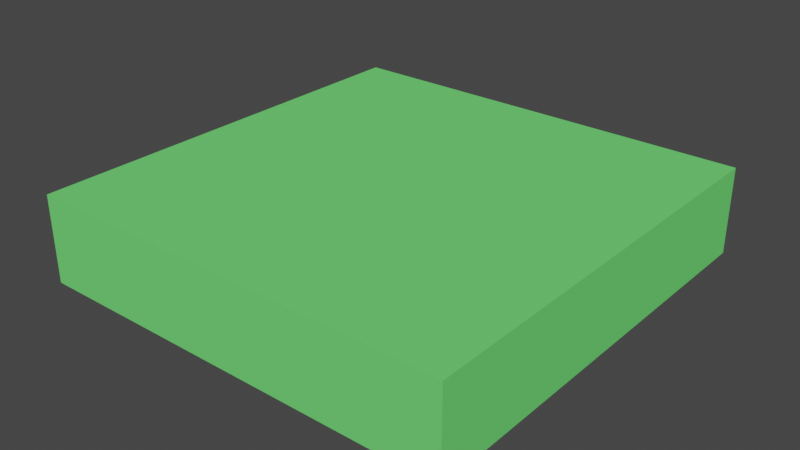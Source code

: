 # Source: trava.blend  (saved by Blender 3.6.13; exported with 4.5.12 LTS)
import bpy
from mathutils import Matrix  # noqa: F401  (used for matrix-valued properties, if any)

bpy.ops.wm.read_factory_settings(use_empty=True)
scene = bpy.context.scene
scene.name = 'Scene'

# ---- collections
col_collection = bpy.data.collections.new('Collection'); scene.collection.children.link(col_collection)

# ---- materials (node trees are filled in below, after node groups)
mat_grass = bpy.data.materials.new('Grass')
mat_grass.use_transparent_shadow = False
mat_grass.roughness = 1.0

# ---- material node trees
mat_grass.use_nodes = True; mat_grass.node_tree.nodes.clear()
_N = mat_grass.node_tree.nodes; _L = mat_grass.node_tree.links
n0 = _N.new('ShaderNodeBsdfPrincipled'); n0.name = 'Principled BSDF'; n0.location = (0, 300)
n0.distribution = 'GGX'
n0.subsurface_method = 'RANDOM_WALK_SKIN'
n0.inputs[0].default_value = (0.16, 0.8, 0.17, 1.0)
n0.inputs[2].default_value = 1.0
n0.inputs[3].default_value = 1.45
n0.inputs[13].default_value = 0.0
n0.inputs[27].default_value = (0.0, 0.0, 0.0, 1.0)
n0.inputs[28].default_value = 1.0
n1 = _N.new('ShaderNodeOutputMaterial'); n1.name = 'Material Output'; n1.location = (280, 300)
_L.new(n0.outputs[0], n1.inputs[0])
n1.is_active_output = True

# ---- world
world_world = bpy.data.worlds.new('World'); scene.world = world_world
world_world.use_nodes = True; world_world.node_tree.nodes.clear()
_N = world_world.node_tree.nodes; _L = world_world.node_tree.links
n0 = _N.new('ShaderNodeOutputWorld'); n0.name = 'World Output'; n0.location = (300, 300)
n1 = _N.new('ShaderNodeBackground'); n1.name = 'Background'; n1.location = (10, 300)
n1.inputs[0].default_value = (0.05088, 0.05088, 0.05088, 1.0)
_L.new(n1.outputs[0], n0.inputs[0])
n0.is_active_output = True
world_world.color = (0.05088, 0.05088, 0.05088)
world_world.use_sun_shadow = False
world_world.sun_shadow_jitter_overblur = 0.0

# ---- meshes
me_roadtile_163 = bpy.data.meshes.new('roadTile_163')
me_roadtile_163.from_pydata([(3.0, 0.5443, -3.0), (3.0, 0.0, -3.0), (0.02351, 0.0, -3.0), (0.02351, 0.5443, -3.0), (3.0, 7.997e-10, -0.01177), (3.0, 0.5443, -0.01177), (0.02351, 7.997e-10, -0.01177), (0.02351, 0.5443, -0.01177)], [], [(0, 1, 2, 3), (4, 1, 0, 5), (4, 6, 2, 1), (7, 6, 4, 5), (2, 6, 7, 3), (3, 7, 5, 0)])
_uv = me_roadtile_163.uv_layers.new(name='UVMap')
_uv.uv.foreach_set('vector', [-3.0, 0.55, -3.0, 0.0, -4.918e-14, 0.0, -4.918e-14, 0.55, 5.775e-15, -6.266e-30, 3.0, -6.266e-30, 3.0, 0.55, 5.775e-15, 0.55, -3.0, 5.198e-14, -5.198e-14, 0.0, 0.0, 3.0, -3.0, 3.0, 5.198e-14, 0.55, 5.198e-14, 0.0, 3.0, 0.0, 3.0, 0.55, -3.0, 8.268e-44, 8.544e-28, 8.828e-44, 8.544e-28, 0.55, -3.0, 0.55, 0.0, 3.0, 5.198e-14, -1.318e-32, 3.0, 5.198e-14, 3.0, 3.0])
me_roadtile_163.materials.append(mat_grass)
me_roadtile_163.update()
me_roadtile_163.normals_split_custom_set([tuple(v) for v in zip(*[iter([0.0, 0.0, -1.0, 0.0, 0.0, -1.0, 0.0, 0.0, -1.0, 0.0, 0.0, -1.0, 1.0, 0.0, 0.0, 1.0, 0.0, 0.0, 1.0, 0.0, 0.0, 1.0, 0.0, 0.0, 0.0, -1.0, 2.676e-10, 0.0, -1.0, 2.676e-10, 0.0, -1.0, 2.676e-10, 0.0, -1.0, 2.676e-10, 0.0, 1.711e-09, 1.0, 0.0, 1.711e-09, 1.0, 0.0, 1.711e-09, 1.0, 0.0, 1.711e-09, 1.0, -1.0, 0.0, 0.0, -1.0, 0.0, 0.0, -1.0, 0.0, 0.0, -1.0, 0.0, 0.0, 0.0, 1.0, 0.0, 0.0, 1.0, 0.0, 0.0, 1.0, 0.0, 0.0, 1.0, 0.0])] * 3)])

# ---- objects
ob_roadtile_163 = bpy.data.objects.new('roadTile_163', me_roadtile_163)

# ---- transforms, parenting, visibility, modifiers, constraints
ob_roadtile_163.location = (-0.5082, -0.5048, 0.0)
ob_roadtile_163.rotation_euler = (1.571, -0.0, 0.0)
ob_roadtile_163.scale = (0.3364, 0.3729, 0.3356)

# ---- collection membership
col_collection.objects.link(ob_roadtile_163)

# ---- scene / render settings (as saved in the file)
scene.frame_start = 1; scene.frame_end = 250; scene.frame_set(38)
scene.render.engine = 'BLENDER_EEVEE_NEXT'
scene.cycles.sampling_pattern = 'TABULATED_SOBOL'
scene.view_settings.view_transform = 'Filmic'
bpy.context.view_layer.update()

# ---- added for rendering (the .blend has no active camera and no usable light): camera, sun
cam_auto = bpy.data.cameras.new('AutoCamera')
cam_auto.lens = 50.0
cam_auto.sensor_width = 36.0
cam_auto.clip_end = 1000.0
ob_auto_camera = bpy.data.objects.new('AutoCamera', cam_auto)
scene.collection.objects.link(ob_auto_camera)
ob_auto_camera.location = (1.3247, -1.58881, 1.16102)
ob_auto_camera.rotation_euler = (1.09748, -7.21219e-08, 0.694738)
scene.camera = ob_auto_camera
light_auto_sun = bpy.data.lights.new('AutoSun', 'SUN')
light_auto_sun.energy = 3.0
light_auto_sun.angle = 0.0523599
ob_auto_sun = bpy.data.objects.new('AutoSun', light_auto_sun)
scene.collection.objects.link(ob_auto_sun)
ob_auto_sun.rotation_euler = (0.872665, 0.174533, 0.523599)
bpy.context.view_layer.update()
